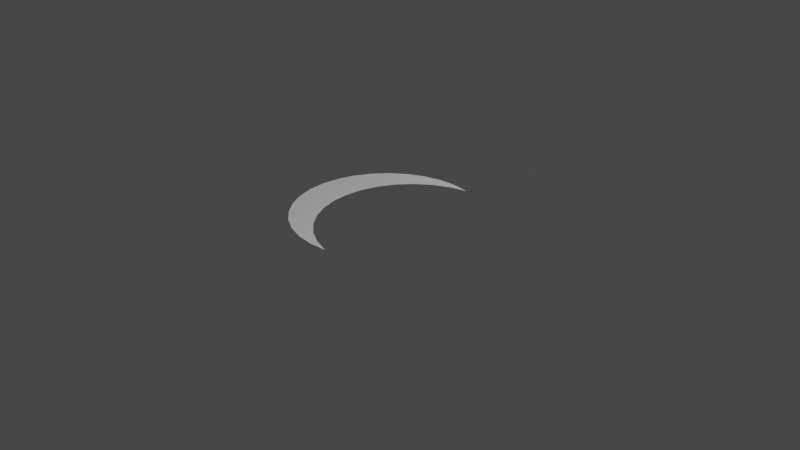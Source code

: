 # Source: Lightsaber_trail_2.blend  (saved by Blender 2.83.19; exported with 4.5.12 LTS)
import bpy
from mathutils import Matrix  # noqa: F401  (used for matrix-valued properties, if any)

bpy.ops.wm.read_factory_settings(use_empty=True)
scene = bpy.context.scene
scene.name = 'Scene'

# ---- collections
col_collection = bpy.data.collections.new('Collection'); scene.collection.children.link(col_collection)

# ---- world
world_world = bpy.data.worlds.new('World'); scene.world = world_world
world_world.use_nodes = True; world_world.node_tree.nodes.clear()
_N = world_world.node_tree.nodes; _L = world_world.node_tree.links
n0 = _N.new('ShaderNodeOutputWorld'); n0.name = 'World Output'; n0.location = (300, 300)
n1 = _N.new('ShaderNodeBackground'); n1.name = 'Background'; n1.location = (10, 300)
n1.inputs[0].default_value = (0.05088, 0.05088, 0.05088, 1.0)
_L.new(n1.outputs[0], n0.inputs[0])
n0.is_active_output = True
world_world.color = (0.05088, 0.05088, 0.05088)
world_world.use_sun_shadow = False
world_world.sun_shadow_jitter_overblur = 0.0

# ---- cameras
cam_camera = bpy.data.cameras.new('Camera')
cam_camera.clip_end = 100.0
cam_camera.ortho_scale = 7.314

# ---- lights
light_light = bpy.data.lights.new('Light', 'POINT')
light_light.transmission_factor = 0.0
light_light.energy = 1000.0
light_light.shadow_soft_size = 0.1
light_light.shadow_maximum_resolution = 0.006
light_light.use_absolute_resolution = True

# ---- meshes
me_circle_001 = bpy.data.meshes.new('Circle.001')
me_circle_001.from_pydata([(-0.1963, 1.0, 0.0), (-0.3914, 0.9808, 0.0), (-0.579, 0.9239, 0.0), (-0.7519, 0.8315, 0.0), (-0.9034, 0.7071, 0.0), (-1.028, 0.5556, 0.0), (-1.12, 0.3827, 0.0), (-1.177, 0.1951, 0.0), (-1.196, 7.55e-08, 0.0), (-1.177, -0.1951, 0.0), (-1.12, -0.3827, 0.0), (-1.028, -0.5556, 0.0), (-0.9034, -0.7071, 0.0), (-0.7519, -0.8315, 0.0), (-0.579, -0.9239, 0.0), (-0.3914, -0.9808, 0.0), (-0.1963, -1.0, 0.0), (0.001443, -0.9808, 0.0), (0.001442, 0.9808, 0.0), (-0.1835, -0.9239, 0.0), (-0.3564, -0.8315, 0.0), (-0.5079, -0.7071, 0.0), (-0.6323, -0.5556, 0.0), (-0.7247, -0.3827, 0.0), (-0.7816, -0.1951, 0.0), (-0.8008, 7.55e-08, 0.0), (-0.7816, 0.1951, 0.0), (-0.7247, 0.3827, 0.0), (-0.6323, 0.5556, 0.0), (-0.5079, 0.7071, 0.0), (-0.3564, 0.8315, 0.0), (-0.1835, 0.9239, 0.0)], [], [(1, 31, 0), (2, 30, 1), (13, 14, 21), (3, 29, 2), (31, 18, 0), (4, 28, 3), (10, 23, 24), (5, 27, 4), (23, 11, 12), (27, 5, 6), (26, 27, 6), (26, 6, 7), (25, 26, 7), (25, 7, 8), (8, 9, 25), (27, 28, 4), (9, 10, 24), (9, 24, 25), (10, 11, 23), (22, 12, 13), (22, 23, 12), (14, 15, 20), (21, 22, 13), (28, 29, 3), (29, 30, 2), (14, 20, 21), (19, 15, 16), (15, 19, 20), (17, 19, 16), (30, 31, 1)])
_uv = me_circle_001.uv_layers.new(name='UVMap')
_uv.uv.foreach_set('vector', [0.0, 0.0, 0.0, 0.0, 0.0, 0.0, 0.0, 0.0, 0.0, 0.0, 0.0, 0.0, 0.0, 0.0, 0.0, 0.0, 0.0, 0.0, 0.0, 0.0, 0.0, 0.0, 0.0, 0.0, 0.0, 0.0, 0.0, 0.0, 0.0, 0.0, 0.0, 0.0, 0.0, 0.0, 0.0, 0.0, 0.0, 0.0, 0.0, 0.0, 0.0, 0.0, 0.0, 0.0, 0.0, 0.0, 0.0, 0.0, 0.0, 0.0, 0.0, 0.0, 0.0, 0.0, 0.0, 0.0, 0.0, 0.0, 0.0, 0.0, 0.0, 0.0, 0.0, 0.0, 0.0, 0.0, 0.0, 0.0, 0.0, 0.0, 0.0, 0.0, 0.0, 0.0, 0.0, 0.0, 0.0, 0.0, 0.0, 0.0, 0.0, 0.0, 0.0, 0.0, 0.0, 0.0, 0.0, 0.0, 0.0, 0.0, 0.0, 0.0, 0.0, 0.0, 0.0, 0.0, 0.0, 0.0, 0.0, 0.0, 0.0, 0.0, 0.0, 0.0, 0.0, 0.0, 0.0, 0.0, 0.0, 0.0, 0.0, 0.0, 0.0, 0.0, 0.0, 0.0, 0.0, 0.0, 0.0, 0.0, 0.0, 0.0, 0.0, 0.0, 0.0, 0.0, 0.0, 0.0, 0.0, 0.0, 0.0, 0.0, 0.0, 0.0, 0.0, 0.0, 0.0, 0.0, 0.0, 0.0, 0.0, 0.0, 0.0, 0.0, 0.0, 0.0, 0.0, 0.0, 0.0, 0.0, 0.0, 0.0, 0.0, 0.0, 0.0, 0.0, 0.0, 0.0, 0.0, 0.0, 0.0, 0.0, 0.0, 0.0, 0.0, 0.0, 0.0, 0.0, 0.0, 0.0, 0.0, 0.0, 0.0, 0.0, 0.0, 0.0, 0.0, 0.0, 0.0, 0.0])
me_circle_001.use_remesh_fix_poles = True
me_circle_001.use_remesh_preserve_attributes = False
me_circle_001.use_mirror_vertex_groups = False
me_circle_001.update()

# ---- objects
ob_light = bpy.data.objects.new('Light', light_light)
ob_camera = bpy.data.objects.new('Camera', cam_camera)
ob_circle = bpy.data.objects.new('Circle', me_circle_001)

# ---- transforms, parenting, visibility, modifiers, constraints
ob_light.location = (4.076, 1.005, 5.904)
ob_light.rotation_euler = (0.6503, 0.05522, 1.866)
ob_light.lock_rotations_4d = False
ob_light.empty_display_type = 'ARROWS'
ob_light.color = (0.0, 0.0, 0.0, 0.0)
ob_light.lineart.crease_threshold = 0.0
ob_camera.location = (7.359, -6.926, 4.958)
ob_camera.rotation_euler = (1.109, 0.0, 0.8149)
ob_camera.lock_rotations_4d = False
ob_camera.empty_display_type = 'ARROWS'
ob_camera.color = (0.0, 0.0, 0.0, 0.0)
ob_camera.display_type = 'WIRE'
ob_camera.lineart.crease_threshold = 0.0
ob_circle.location = (0.0, 0.0, 0.0)
ob_circle.lineart.crease_threshold = 0.0

# ---- collection membership
col_collection.objects.link(ob_light)
col_collection.objects.link(ob_camera)
col_collection.objects.link(ob_circle)

# ---- scene / render settings (as saved in the file)
scene.camera = ob_camera
scene.frame_start = 1; scene.frame_end = 250; scene.frame_set(1)
scene.render.engine = 'BLENDER_EEVEE_NEXT'
scene.cycles.use_denoising = False
scene.cycles.samples = 128
scene.cycles.sampling_pattern = 'TABULATED_SOBOL'
scene.cycles.use_adaptive_sampling = False
scene.cycles.use_light_tree = False
scene.view_settings.view_transform = 'Filmic'
bpy.context.view_layer.update()
